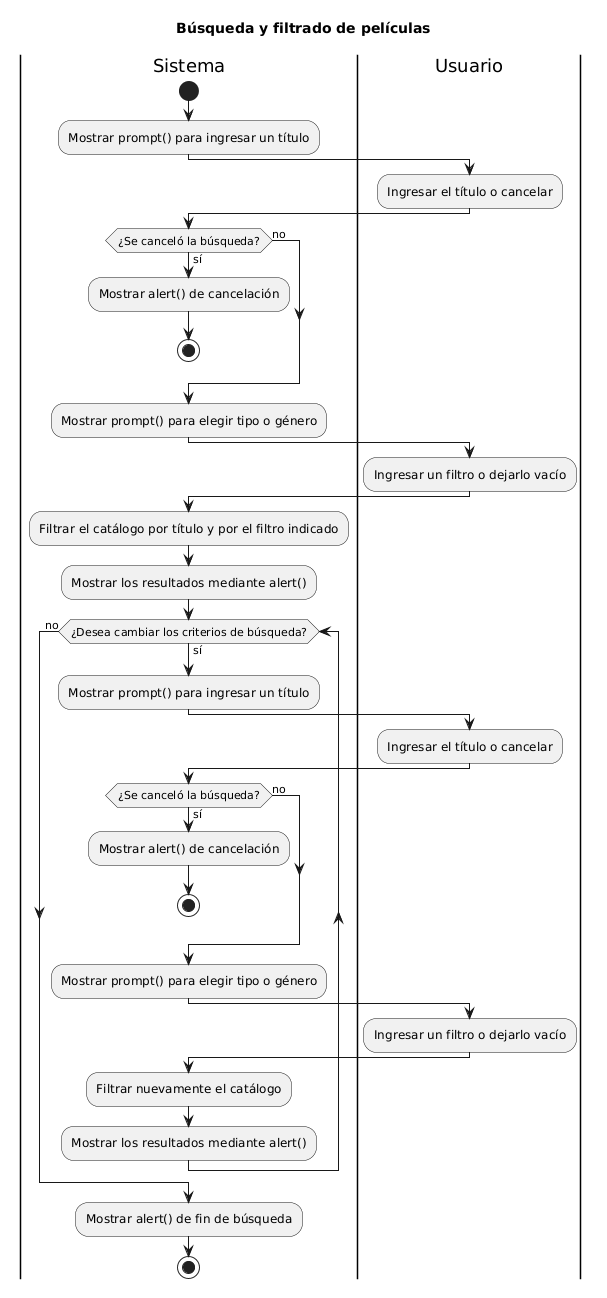

The diagram above was rendered by PlantUML. Its source (embedded in the PNG):
@startuml
title Búsqueda y filtrado de películas

|Sistema|
start
:Mostrar prompt() para ingresar un título;
|Usuario|
:Ingresar el título o cancelar;
|Sistema|
if (¿Se canceló la búsqueda?) then (sí)
  :Mostrar alert() de cancelación;
  stop
else (no)
endif

:Mostrar prompt() para elegir tipo o género;
|Usuario|
:Ingresar un filtro o dejarlo vacío;
|Sistema|
:Filtrar el catálogo por título y por el filtro indicado;
:Mostrar los resultados mediante alert();

while (¿Desea cambiar los criterios de búsqueda?) is (sí)
  :Mostrar prompt() para ingresar un título;
  |Usuario|
  :Ingresar el título o cancelar;
  |Sistema|
  if (¿Se canceló la búsqueda?) then (sí)
    :Mostrar alert() de cancelación;
    stop
  else (no)
  endif
  :Mostrar prompt() para elegir tipo o género;
  |Usuario|
  :Ingresar un filtro o dejarlo vacío;
  |Sistema|
  :Filtrar nuevamente el catálogo;
  :Mostrar los resultados mediante alert();
endwhile (no)

:Mostrar alert() de fin de búsqueda;
stop
@enduml